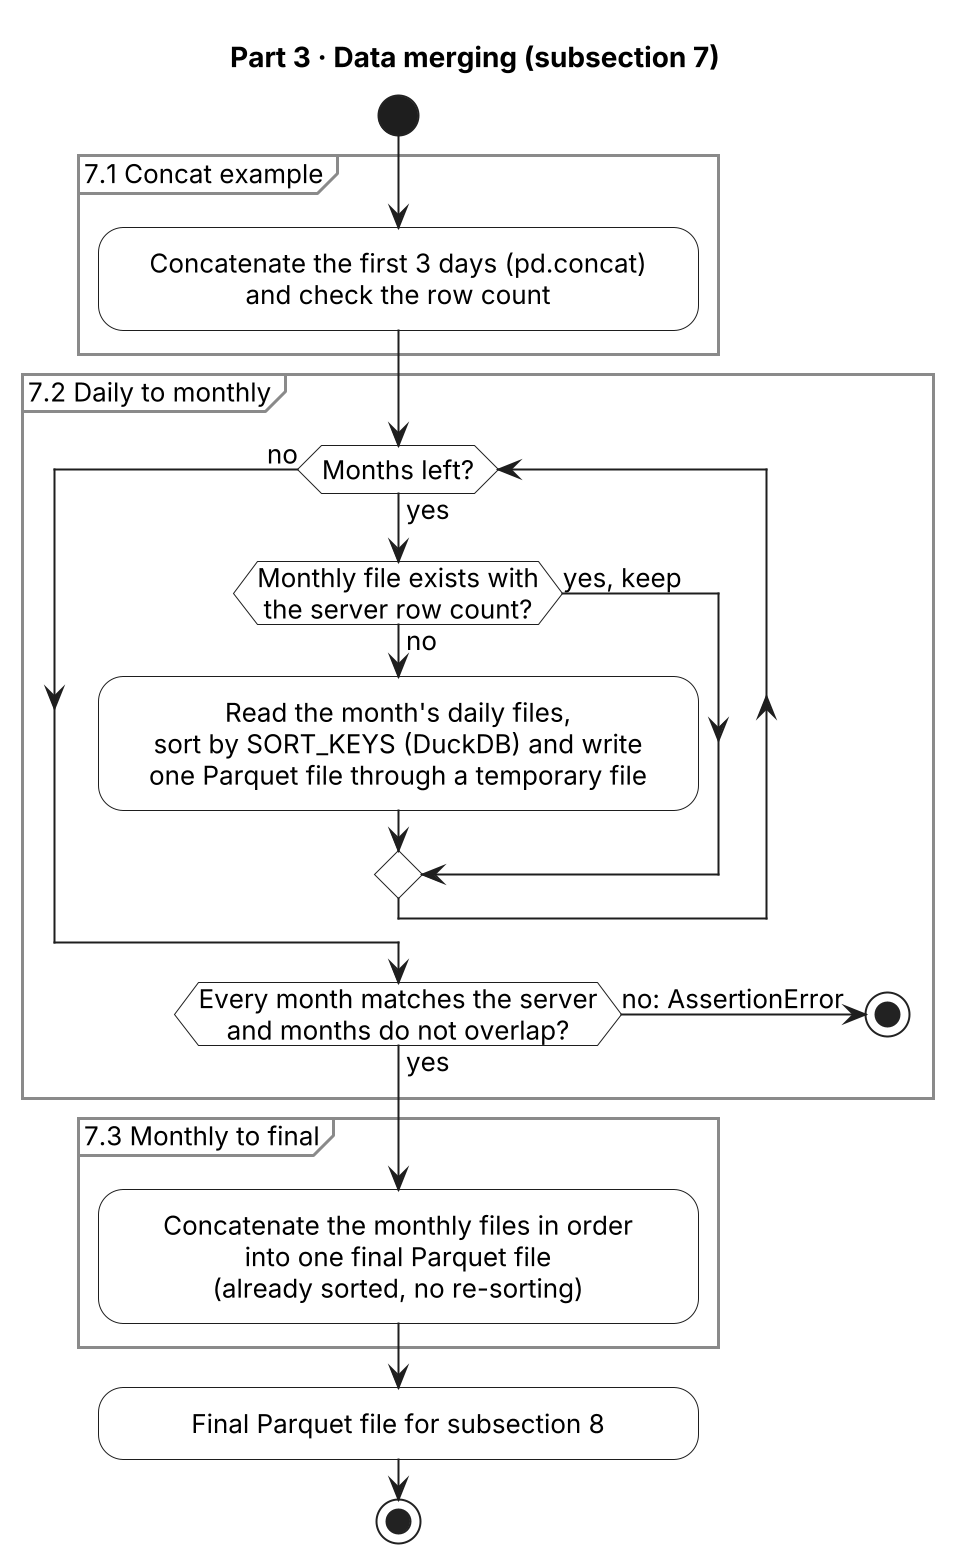

The diagram above was rendered by PlantUML. Its source (embedded in the PNG):
@startuml 03_merging
skinparamlocked dpi 192
' Part 3: subsection 7 of notebooks/MTA_Subway_Hourly_Ridership.ipynb (cutoff 2026-09-16).
!include ../_gathering_style.iuml

title Part 3 · Data merging (subsection 7)

start
partition "7.1 Concat example" {
  :Concatenate the first 3 days (pd.concat)
  and check the row count;
}
partition "7.2 Daily to monthly" {
  while (Months left?) is (yes)
    if (Monthly file exists with\nthe server row count?) then (no)
      :Read the month's daily files,
      sort by SORT_KEYS (DuckDB) and write
      one Parquet file through a temporary file;
    else (yes, keep)
    endif
  endwhile (no)
  if (Every month matches the server\nand months do not overlap?) then (yes)
  else (no: AssertionError)
    stop
  endif
}
partition "7.3 Monthly to final" {
  :Concatenate the monthly files in order
  into one final Parquet file
  (already sorted, no re-sorting);
}
:Final Parquet file for subsection 8;
stop
@enduml